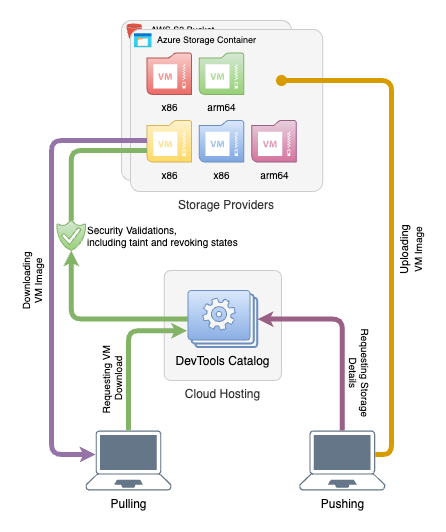

The diagram above was exported from draw.io. Its source (the exported page's mxGraphModel, read from the mxfile embedded in the PNG):
<mxGraphModel dx="1803" dy="1056" grid="1" gridSize="10" guides="1" tooltips="1" connect="1" arrows="1" fold="1" page="1" pageScale="1" pageWidth="827" pageHeight="1169" math="0" shadow="0">
  <root>
    <mxCell id="0" />
    <mxCell id="1" parent="0" />
    <mxCell id="XG-22-W0aENSGgBURnaV-1" value="" style="group" vertex="1" connectable="0" parent="1">
      <mxGeometry x="210" y="40" width="210.08" height="180" as="geometry" />
    </mxCell>
    <mxCell id="QQDMaAnK5rZao-b56bFK-43" value="" style="rounded=1;whiteSpace=wrap;html=1;arcSize=6;imageHeight=24;fillColor=#f5f5f5;strokeColor=#CCCCCC;fontColor=#333333;labelPosition=center;verticalLabelPosition=bottom;align=center;verticalAlign=top;" vertex="1" parent="XG-22-W0aENSGgBURnaV-1">
      <mxGeometry width="170" height="160" as="geometry" />
    </mxCell>
    <mxCell id="q1-PBZkbvLs0UJihEKfJ-2" value="AWS S3 Bucket" style="text;html=1;strokeColor=none;fillColor=none;align=center;verticalAlign=middle;whiteSpace=wrap;rounded=0;fontSize=9;" vertex="1" parent="XG-22-W0aENSGgBURnaV-1">
      <mxGeometry x="20.230000000000064" y="3.0000000000000044" width="82.99" height="14.32" as="geometry" />
    </mxCell>
    <mxCell id="q1-PBZkbvLs0UJihEKfJ-1" value="" style="outlineConnect=0;dashed=0;verticalLabelPosition=bottom;verticalAlign=top;align=center;html=1;shape=mxgraph.aws3.bucket;fillColor=#E05243;gradientColor=none;" vertex="1" parent="XG-22-W0aENSGgBURnaV-1">
      <mxGeometry x="5.000000000000075" y="2.9999999999999982" width="15.228590544157003" height="15.610723860589813" as="geometry" />
    </mxCell>
    <mxCell id="XG-22-W0aENSGgBURnaV-2" value="Storage Providers" style="rounded=1;whiteSpace=wrap;html=1;arcSize=6;imageHeight=24;fillColor=#f5f5f5;strokeColor=#CCCCCC;fontColor=#333333;labelPosition=center;verticalLabelPosition=bottom;align=center;verticalAlign=top;" vertex="1" parent="XG-22-W0aENSGgBURnaV-1">
      <mxGeometry x="8.9" y="8.91" width="192.28" height="162.19" as="geometry" />
    </mxCell>
    <mxCell id="XG-22-W0aENSGgBURnaV-3" value="x86" style="shadow=0;dashed=0;html=1;strokeColor=#b85450;fillColor=#f8cecc;labelPosition=center;verticalLabelPosition=bottom;verticalAlign=top;align=center;outlineConnect=0;shape=mxgraph.veeam.2d.vm_backup;gradientColor=#ea6b66;fontSize=10;" vertex="1" parent="XG-22-W0aENSGgBURnaV-1">
      <mxGeometry x="25.479999999999993" y="32.50933243967829" width="44.488888888888894" height="41.52452546916891" as="geometry" />
    </mxCell>
    <mxCell id="XG-22-W0aENSGgBURnaV-4" value="x86" style="shadow=0;dashed=0;html=1;strokeColor=#6c8ebf;fillColor=#dae8fc;labelPosition=center;verticalLabelPosition=bottom;verticalAlign=top;align=center;outlineConnect=0;shape=mxgraph.veeam.2d.vm_backup;gradientColor=#7ea6e0;fontSize=10;" vertex="1" parent="XG-22-W0aENSGgBURnaV-1">
      <mxGeometry x="77.7466666666667" y="100.00150402144773" width="44.488888888888894" height="41.52452546916891" as="geometry" />
    </mxCell>
    <mxCell id="XG-22-W0aENSGgBURnaV-5" value="arm64" style="shadow=0;dashed=0;html=1;strokeColor=#82b366;fillColor=#d5e8d4;labelPosition=center;verticalLabelPosition=bottom;verticalAlign=top;align=center;outlineConnect=0;shape=mxgraph.veeam.2d.vm_backup;gradientColor=#97d077;fontSize=10;" vertex="1" parent="XG-22-W0aENSGgBURnaV-1">
      <mxGeometry x="77.7466666666667" y="32.50933243967829" width="44.488888888888894" height="41.52452546916891" as="geometry" />
    </mxCell>
    <mxCell id="XG-22-W0aENSGgBURnaV-6" value="x86" style="shadow=0;dashed=0;html=1;strokeColor=#d6b656;fillColor=#fff2cc;labelPosition=center;verticalLabelPosition=bottom;verticalAlign=top;align=center;outlineConnect=0;shape=mxgraph.veeam.2d.vm_backup;gradientColor=#ffd966;fontSize=10;" vertex="1" parent="XG-22-W0aENSGgBURnaV-1">
      <mxGeometry x="25.479999999999993" y="100.00150402144773" width="44.488888888888894" height="41.52452546916891" as="geometry" />
    </mxCell>
    <mxCell id="XG-22-W0aENSGgBURnaV-7" value="" style="image;aspect=fixed;html=1;points=[];align=center;fontSize=12;image=img/lib/azure2/general/Storage_Container.svg;" vertex="1" parent="XG-22-W0aENSGgBURnaV-1">
      <mxGeometry x="12.9" y="13.05" width="17.81152559460419" height="14.469151579694712" as="geometry" />
    </mxCell>
    <mxCell id="XG-22-W0aENSGgBURnaV-8" value="Azure Storage Container" style="text;html=1;strokeColor=none;fillColor=none;align=center;verticalAlign=middle;whiteSpace=wrap;rounded=0;fontSize=9;" vertex="1" parent="XG-22-W0aENSGgBURnaV-1">
      <mxGeometry x="29.569999999999997" y="13.194679233226838" width="110.85" height="14.324460063897764" as="geometry" />
    </mxCell>
    <mxCell id="XG-22-W0aENSGgBURnaV-10" value="arm64" style="shadow=0;dashed=0;html=1;strokeColor=#996185;fillColor=#e6d0de;labelPosition=center;verticalLabelPosition=bottom;verticalAlign=top;align=center;outlineConnect=0;shape=mxgraph.veeam.2d.vm_backup;gradientColor=#d5739d;fontSize=10;" vertex="1" parent="XG-22-W0aENSGgBURnaV-1">
      <mxGeometry x="130.3266666666667" y="99.99933243967828" width="44.488888888888894" height="41.52452546916891" as="geometry" />
    </mxCell>
    <mxCell id="XG-22-W0aENSGgBURnaV-13" value="" style="group" vertex="1" connectable="0" parent="1">
      <mxGeometry x="252.64" y="290" width="117.36000000000001" height="110" as="geometry" />
    </mxCell>
    <mxCell id="QQDMaAnK5rZao-b56bFK-85" value="Cloud Hosting" style="rounded=1;whiteSpace=wrap;html=1;arcSize=6;imageHeight=24;fillColor=#f5f5f5;strokeColor=#CCCCCC;fontColor=#333333;labelPosition=center;verticalLabelPosition=bottom;align=center;verticalAlign=top;" vertex="1" parent="XG-22-W0aENSGgBURnaV-13">
      <mxGeometry width="117.36" height="110" as="geometry" />
    </mxCell>
    <mxCell id="QQDMaAnK5rZao-b56bFK-82" value="DevTools Catalog" style="verticalLabelPosition=bottom;html=1;verticalAlign=top;align=center;strokeColor=#6c8ebf;fillColor=#dae8fc;shape=mxgraph.azure.worker_roles;gradientColor=#7ea6e0;" vertex="1" parent="XG-22-W0aENSGgBURnaV-13">
      <mxGeometry x="23.840000000000035" y="20" width="69.67" height="57" as="geometry" />
    </mxCell>
    <mxCell id="VeTlC-05Wwhe_ApSFKoy-1" style="edgeStyle=orthogonalEdgeStyle;rounded=1;orthogonalLoop=1;jettySize=auto;html=1;curved=0;fillColor=#d5e8d4;strokeColor=#82b366;strokeWidth=5;endArrow=none;endFill=0;exitX=0.5;exitY=0;exitDx=0;exitDy=0;exitPerimeter=0;" edge="1" parent="1" source="QQDMaAnK5rZao-b56bFK-58" target="XG-22-W0aENSGgBURnaV-6">
      <mxGeometry relative="1" as="geometry">
        <mxPoint x="100" y="174.85000000000002" as="targetPoint" />
        <Array as="points">
          <mxPoint x="160" y="170" />
        </Array>
      </mxGeometry>
    </mxCell>
    <mxCell id="QQDMaAnK5rZao-b56bFK-58" value="Security Validations, &lt;br style=&quot;font-size: 10px;&quot;&gt;including taint and revoking states" style="sketch=0;pointerEvents=1;shadow=0;dashed=0;strokeColor=#82b366;labelPosition=right;verticalLabelPosition=middle;verticalAlign=middle;align=left;fillColor=#d5e8d4;shape=mxgraph.mscae.intune.end_protection;gradientColor=#97d077;spacingLeft=0;html=1;fontSize=10;" vertex="1" parent="1">
      <mxGeometry x="145.32999999999998" y="240" width="28.8" height="30" as="geometry" />
    </mxCell>
    <mxCell id="XG-22-W0aENSGgBURnaV-11" style="edgeStyle=orthogonalEdgeStyle;rounded=1;orthogonalLoop=1;jettySize=auto;html=1;strokeWidth=5;fillColor=#e1d5e7;strokeColor=#9673a6;curved=0;endSize=0;startSize=0;endArrow=none;endFill=0;startArrow=classic;startFill=1;exitX=0.115;exitY=0.4;exitDx=0;exitDy=0;exitPerimeter=0;" edge="1" parent="1" source="QQDMaAnK5rZao-b56bFK-61" target="XG-22-W0aENSGgBURnaV-6">
      <mxGeometry relative="1" as="geometry">
        <Array as="points">
          <mxPoint x="140" y="474" />
          <mxPoint x="140" y="160" />
        </Array>
      </mxGeometry>
    </mxCell>
    <mxCell id="XG-22-W0aENSGgBURnaV-14" value="Downloading&lt;br style=&quot;font-size: 10px;&quot;&gt;VM Image" style="edgeLabel;html=1;align=center;verticalAlign=middle;resizable=0;points=[];rotation=270;fontSize=10;" vertex="1" connectable="0" parent="XG-22-W0aENSGgBURnaV-11">
      <mxGeometry x="-0.0606" relative="1" as="geometry">
        <mxPoint x="-20" y="-4" as="offset" />
      </mxGeometry>
    </mxCell>
    <mxCell id="QQDMaAnK5rZao-b56bFK-61" value="Pulling" style="points=[[0.13,0.02,0],[0.5,0,0],[0.87,0.02,0],[0.885,0.4,0],[0.985,0.985,0],[0.5,1,0],[0.015,0.985,0],[0.115,0.4,0]];verticalLabelPosition=bottom;sketch=0;html=1;verticalAlign=top;aspect=fixed;align=center;pointerEvents=1;shape=mxgraph.cisco19.laptop;fillColor=#647687;strokeColor=#314354;fontColor=#000000;" vertex="1" parent="1">
      <mxGeometry x="174.13" y="450" width="85.71" height="60" as="geometry" />
    </mxCell>
    <mxCell id="QQDMaAnK5rZao-b56bFK-67" value="Pushing" style="points=[[0.13,0.02,0],[0.5,0,0],[0.87,0.02,0],[0.885,0.4,0],[0.985,0.985,0],[0.5,1,0],[0.015,0.985,0],[0.115,0.4,0]];verticalLabelPosition=bottom;sketch=0;html=1;verticalAlign=top;aspect=fixed;align=center;pointerEvents=1;shape=mxgraph.cisco19.laptop;fillColor=#647687;strokeColor=#314354;fontColor=#000000;" vertex="1" parent="1">
      <mxGeometry x="387.92" y="450" width="85.71" height="60" as="geometry" />
    </mxCell>
    <mxCell id="n1G9zpSeZ86dVX2xZ0zB-1" style="edgeStyle=orthogonalEdgeStyle;rounded=1;orthogonalLoop=1;jettySize=auto;html=1;entryX=0.5;entryY=1;entryDx=0;entryDy=0;entryPerimeter=0;fillColor=#d5e8d4;strokeColor=#82b366;strokeWidth=5;endSize=0;startSize=0;curved=0;" edge="1" parent="1" source="QQDMaAnK5rZao-b56bFK-82" target="QQDMaAnK5rZao-b56bFK-58">
      <mxGeometry relative="1" as="geometry" />
    </mxCell>
    <mxCell id="XG-22-W0aENSGgBURnaV-12" style="edgeStyle=orthogonalEdgeStyle;rounded=1;orthogonalLoop=1;jettySize=auto;html=1;entryX=-0.013;entryY=0.706;entryDx=0;entryDy=0;entryPerimeter=0;strokeWidth=5;fillColor=#d5e8d4;strokeColor=#82b366;endSize=0;startSize=0;exitX=0.5;exitY=0;exitDx=0;exitDy=0;exitPerimeter=0;curved=0;" edge="1" parent="1" source="QQDMaAnK5rZao-b56bFK-61" target="QQDMaAnK5rZao-b56bFK-82">
      <mxGeometry relative="1" as="geometry">
        <Array as="points">
          <mxPoint x="217" y="350" />
        </Array>
      </mxGeometry>
    </mxCell>
    <mxCell id="XG-22-W0aENSGgBURnaV-17" value="Requesting VM&amp;nbsp;&lt;br style=&quot;font-size: 10px;&quot;&gt;Download" style="edgeLabel;html=1;align=center;verticalAlign=middle;resizable=0;points=[];fontSize=10;rotation=270;" vertex="1" connectable="0" parent="XG-22-W0aENSGgBURnaV-12">
      <mxGeometry x="-0.283" relative="1" as="geometry">
        <mxPoint x="-17" y="5" as="offset" />
      </mxGeometry>
    </mxCell>
    <mxCell id="XG-22-W0aENSGgBURnaV-18" style="edgeStyle=orthogonalEdgeStyle;rounded=1;orthogonalLoop=1;jettySize=auto;html=1;entryX=1;entryY=0.5;entryDx=0;entryDy=0;entryPerimeter=0;exitX=0.5;exitY=0;exitDx=0;exitDy=0;exitPerimeter=0;strokeWidth=5;strokeColor=#996185;curved=0;endSize=0;startSize=0;" edge="1" parent="1" source="QQDMaAnK5rZao-b56bFK-67" target="QQDMaAnK5rZao-b56bFK-82">
      <mxGeometry relative="1" as="geometry">
        <Array as="points">
          <mxPoint x="431" y="338" />
        </Array>
      </mxGeometry>
    </mxCell>
    <mxCell id="XG-22-W0aENSGgBURnaV-19" value="Requesting Storage&lt;br style=&quot;border-color: var(--border-color); font-size: 10px; background-color: rgb(251, 251, 251);&quot;&gt;&lt;span style=&quot;font-size: 10px; background-color: rgb(251, 251, 251);&quot;&gt;Details&lt;/span&gt;" style="edgeLabel;html=1;align=center;verticalAlign=middle;resizable=0;points=[];rotation=90;fontSize=10;" vertex="1" connectable="0" parent="XG-22-W0aENSGgBURnaV-18">
      <mxGeometry x="-0.1646" y="-2" relative="1" as="geometry">
        <mxPoint x="17" y="24" as="offset" />
      </mxGeometry>
    </mxCell>
    <mxCell id="XG-22-W0aENSGgBURnaV-20" style="edgeStyle=orthogonalEdgeStyle;rounded=1;orthogonalLoop=1;jettySize=auto;html=1;fillColor=#ffe6cc;strokeColor=#d79b00;strokeWidth=5;startSize=0;endSize=6;endArrow=oval;endFill=1;exitX=0.885;exitY=0.4;exitDx=0;exitDy=0;exitPerimeter=0;curved=0;" edge="1" parent="1" source="QQDMaAnK5rZao-b56bFK-67">
      <mxGeometry relative="1" as="geometry">
        <mxPoint x="370" y="100" as="targetPoint" />
        <mxPoint x="500" y="370" as="sourcePoint" />
        <Array as="points">
          <mxPoint x="480" y="474" />
          <mxPoint x="480" y="100" />
        </Array>
      </mxGeometry>
    </mxCell>
    <mxCell id="XG-22-W0aENSGgBURnaV-21" value="Uploading&lt;br style=&quot;border-color: var(--border-color); font-size: 10px;&quot;&gt;&lt;span style=&quot;font-size: 10px;&quot;&gt;VM Image&lt;/span&gt;" style="edgeLabel;html=1;align=center;verticalAlign=middle;resizable=0;points=[];rotation=270;" vertex="1" connectable="0" parent="XG-22-W0aENSGgBURnaV-20">
      <mxGeometry x="0.0225" y="-1" relative="1" as="geometry">
        <mxPoint x="19" y="35" as="offset" />
      </mxGeometry>
    </mxCell>
  </root>
</mxGraphModel>